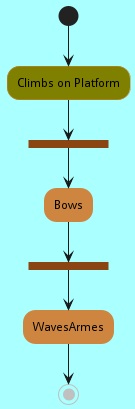

The diagram above was rendered by PlantUML. Its source (embedded in the PNG):
@startuml
skinparam backgroundColor #AAFFFF
skinparam activity {
	StartColor red
	BarColor SaddleBrown
	EndColor Silver
	BackgroundColor Peru
	BackgroundColor<< Begin >> Olive
	BorderColor Peru
	FontName Impact
}
(*) --> "Climbs on Platform" << Begin >>
--> === S1 ===
--> Bows
--> === S2 ===
--> WavesArmes
--> (*)
@enduml